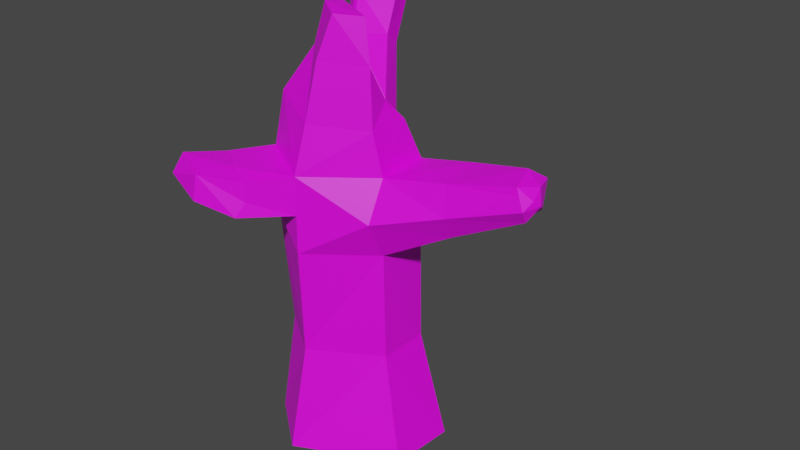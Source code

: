 # Source: deadtree.blend  (saved by Blender 3.6.11; exported with 4.5.12 LTS)
import bpy
from mathutils import Matrix  # noqa: F401  (used for matrix-valued properties, if any)

bpy.ops.wm.read_factory_settings(use_empty=True)
scene = bpy.context.scene
scene.name = 'Scene'

# ---- collections
col_collection = bpy.data.collections.new('Collection'); scene.collection.children.link(col_collection)

# ---- images (referenced by path relative to the original .blend; pixels are not part of the script)
import os
ASSET_DIR = os.environ.get("B2B_ASSET_DIR", "")  # directory of the original .blend (textures are referenced by path, not embedded)
HERE = os.path.dirname(os.path.abspath(__file__))  # packed textures are extracted next to this script under _unpacked/

def load_image(name, relpath, width, height, colorspace="sRGB"):
    """Load a texture the original file referenced (path relative to the .blend, or extracted next to this script)."""
    p = next((c for c in (os.path.join(HERE, relpath), os.path.join(ASSET_DIR, relpath)) if relpath and os.path.exists(c)), "")
    if p:
        img = bpy.data.images.load(p, check_existing=True)
        img.name = name
    else:  # same state as the original file: an image datablock whose file is absent (Cycles renders it pink)
        img = bpy.data.images.new(name, width, height)
        img.source = "FILE"
        img.filepath = "//" + (relpath or name)
    img.colorspace_settings.name = colorspace
    return img
img_material_base_color = load_image('Material Base Color', 'Material Base Color.png', 1024, 1024, 'sRGB')

# ---- materials (node trees are filled in below, after node groups)
mat_material = bpy.data.materials.new('Material')
mat_material.alpha_threshold = 0.0
mat_material.use_transparent_shadow = False
mat_material.roughness = 0.5
mat_material.line_color = (0.0, 0.0, 0.0, 1.0)

# ---- material node trees
mat_material.use_nodes = True; mat_material.node_tree.nodes.clear()
_N = mat_material.node_tree.nodes; _L = mat_material.node_tree.links
n0 = _N.new('ShaderNodeOutputMaterial'); n0.name = 'Material Output'; n0.location = (300, 300)
n1 = _N.new('ShaderNodeBsdfPrincipled'); n1.name = 'Principled BSDF'; n1.location = (10, 300)
n1.distribution = 'GGX'
n1.subsurface_method = 'RANDOM_WALK_SKIN'
n1.inputs[3].default_value = 1.45
n1.inputs[27].default_value = (0.0, 0.0, 0.0, 1.0)
n1.inputs[28].default_value = 1.0
n2 = _N.new('ShaderNodeTexImage'); n2.name = 'Image Texture'; n2.location = (-280, 280)
n2.image = img_material_base_color
_L.new(n1.outputs[0], n0.inputs[0])
_L.new(n2.outputs[0], n1.inputs[0])
n0.is_active_output = True

# ---- world
world_world = bpy.data.worlds.new('World'); scene.world = world_world
world_world.use_nodes = True; world_world.node_tree.nodes.clear()
_N = world_world.node_tree.nodes; _L = world_world.node_tree.links
n0 = _N.new('ShaderNodeOutputWorld'); n0.name = 'World Output'; n0.location = (300, 300)
n1 = _N.new('ShaderNodeBackground'); n1.name = 'Background'; n1.location = (10, 300)
n1.inputs[0].default_value = (0.05088, 0.05088, 0.05088, 1.0)
_L.new(n1.outputs[0], n0.inputs[0])
n0.is_active_output = True
world_world.color = (0.05088, 0.05088, 0.05088)
world_world.use_sun_shadow = False
world_world.sun_shadow_jitter_overblur = 0.0

# ---- meshes
me_cube = bpy.data.meshes.new('Cube')
me_cube.from_pydata([(-0.02877, 0.1676, 0.2209), (0.131, 0.06236, 0.2209), (0.003971, 0.2291, -0.5055), (-0.02877, 0.1676, 0.031), (0.2083, 0.06911, -0.5055), (0.131, 0.06257, 0.031), (0.1983, -0.09754, -0.5055), (0.1359, -0.07596, 0.031), (-0.04428, -0.2149, -0.5055), (-0.0159, -0.1922, 0.031), (-0.1817, -0.1026, -0.5055), (-0.1756, -0.08704, 0.031), (-0.1846, 0.1168, -0.5055), (-0.1806, 0.05135, 0.031), (0.1359, -0.07575, 0.2209), (-0.0159, -0.1922, 0.2209), (-0.1755, -0.09083, 0.2209), (-0.1807, 0.05514, 0.2209), (-0.2665, 0.2512, 0.3896), (-0.1744, -0.1223, 0.126), (-0.0159, -0.1922, 0.126), (0.1377, -0.1267, 0.126), (0.1292, 0.1134, 0.126), (0.01247, 0.1894, 0.126), (0.4771, -0.03342, 0.2072), (0.473, 0.03364, 0.2121), (0.4811, -0.05382, 0.2389), (0.4592, -0.0447, 0.2856), (0.4663, 0.05707, 0.2723), (0.4375, 0.02661, 0.2956), (-0.2231, 0.06477, 0.126), (-0.1806, 0.05135, 0.031), (-0.1744, -0.1223, 0.126), (-0.1756, -0.08704, 0.031), (-0.1807, 0.05514, 0.2209), (-0.1755, -0.09083, 0.2209), (-0.2668, 0.3819, 0.599), (0.4676, -0.04819, 0.2677), (-0.2008, 0.3746, 0.5813), (0.4831, 0.004566, 0.2755), (-0.2105, 0.4169, 0.5738), (-0.2505, 0.4353, 0.5711), (-0.2617, 0.3246, 0.5797), (-0.2969, 0.3487, 0.5879), (-0.3119, 0.3847, 0.5682), (-0.2326, 0.2468, 0.3929), (-0.1963, 0.3663, 0.3484), (-0.2401, 0.3819, 0.3228), (-0.2707, 0.3252, 0.2366), (-0.3056, 0.2919, 0.3679), (-0.1907, 0.3247, 0.3809), (-0.3134, 0.3201, 0.3242), (0.4968, -0.01007, 0.2419), (-0.2407, 0.4365, 0.4736), (0.4643, -0.000992, 0.204), (-0.1849, 0.3571, 0.4882), (-0.2648, 0.3009, 0.4884), (-0.193, 0.41, 0.4773), (-0.3062, 0.3343, 0.4979), (-0.3214, 0.3795, 0.4722), (-0.2337, -0.2404, 0.1544), (-0.1074, 0.2588, 0.1995), (-0.2556, 0.1605, 0.2265), (-0.2661, 0.1556, 0.1756), (-0.2047, 0.136, 0.2687), (-0.1579, 0.2636, 0.1492), (-0.2538, 0.1776, 0.1578), (-0.1087, 0.2197, 0.2592), (0.489, -0.02757, 0.2562), (0.3048, -0.04977, 0.123), (0.3081, -0.08275, 0.1804), (0.3002, 0.0477, 0.1262), (0.2929, -0.05716, 0.2477), (0.2858, 0.04768, 0.259), (0.295, 0.08268, 0.2024), (-0.235, -0.3126, 0.2586), (-0.152, -0.351, 0.2422), (-0.2509, -0.3337, 0.2118), (-0.1586, -0.3573, 0.18), (-0.0774, 0.01373, 0.4781), (-0.05973, -0.07054, 0.4797), (0.01251, -0.1416, 0.4755), (0.1046, -0.07734, 0.4649), (0.101, -0.02417, 0.3761), (-0.1375, -0.09531, 0.3645), (-0.003491, -0.1657, 0.3378), (-0.1183, 0.02701, 0.3507), (0.1159, 0.02114, 0.324), (0.1146, -0.08335, 0.3243), (-0.04007, -0.01902, 0.5805), (-0.01299, -0.08354, 0.5858), (0.03856, -0.1172, 0.5752), (0.0862, -0.0694, 0.567), (-0.0122, 0.1657, -0.2373), (0.1408, 0.05435, -0.2373), (0.1387, -0.07389, -0.2373), (-0.02707, -0.172, -0.2373), (-0.1519, -0.08065, -0.2373), (-0.1552, 0.0697, -0.2373), (-0.2127, -0.2069, 0.2329), (-0.07905, -0.2814, 0.2194), (-0.08798, -0.3062, 0.1414), (-0.1329, -0.2576, 0.2329), (-0.2121, -0.2226, 0.1854), (-0.07905, -0.2814, 0.172), (-0.1672, -0.2712, 0.1414)], [], [(9, 19, 11), (69, 71, 25), (93, 5, 94), (13, 33, 31), (16, 34, 35), (94, 7, 95), (3, 22, 5), (102, 76, 100), (7, 96, 95), (58, 42, 43), (21, 15, 20), (96, 11, 97), (22, 0, 1), (84, 79, 86), (97, 13, 98), (9, 21, 20), (40, 36, 38), (98, 3, 93), (10, 12, 4), (70, 24, 26), (26, 68, 37), (24, 54, 52), (72, 29, 73), (74, 25, 71), (74, 29, 28), (70, 26, 37), (33, 30, 31), (30, 35, 34), (40, 41, 36), (19, 35, 32), (11, 32, 33), (53, 40, 57), (44, 43, 36), (42, 36, 43), (64, 67, 45), (42, 38, 36), (44, 53, 59), (55, 40, 38), (58, 44, 59), (55, 42, 56), (66, 51, 48), (62, 51, 63), (67, 46, 50), (67, 50, 45), (61, 47, 46), (18, 49, 62), (65, 48, 47), (13, 11, 33), (59, 53, 47), (49, 59, 51), (50, 57, 55), (50, 56, 45), (46, 53, 57), (27, 39, 29), (41, 44, 36), (49, 56, 58), (9, 20, 19), (13, 65, 3), (16, 17, 34), (23, 65, 61), (0, 64, 17), (0, 61, 67), (30, 63, 31), (13, 63, 66), (18, 45, 56), (39, 28, 29), (39, 25, 28), (26, 52, 68), (68, 52, 39), (68, 27, 37), (52, 54, 25), (39, 52, 25), (21, 69, 70), (1, 74, 22), (22, 71, 5), (14, 73, 1), (14, 70, 72), (5, 69, 7), (69, 25, 54), (24, 69, 54), (103, 75, 99), (77, 76, 75), (77, 78, 76), (76, 101, 104), (105, 77, 60), (102, 99, 75), (60, 75, 103), (104, 100, 76), (105, 101, 78), (47, 48, 51), (51, 59, 47), (86, 83, 87), (1, 0, 17), (85, 80, 84), (82, 91, 81), (82, 83, 79), (82, 89, 92), (85, 82, 81), (88, 83, 82), (14, 87, 88), (15, 88, 85), (15, 84, 16), (1, 86, 87), (16, 86, 17), (90, 91, 92), (89, 90, 92), (80, 89, 79), (80, 91, 90), (86, 79, 83), (88, 87, 83), (84, 80, 79), (85, 81, 80), (82, 92, 91), (82, 79, 89), (85, 88, 82), (14, 1, 87), (15, 14, 88), (15, 85, 84), (1, 17, 86), (16, 84, 86), (80, 90, 89), (80, 81, 91), (12, 93, 2), (10, 98, 12), (96, 10, 8), (95, 8, 6), (4, 95, 6), (2, 94, 4), (93, 3, 5), (94, 5, 7), (7, 9, 96), (96, 9, 11), (97, 11, 13), (98, 13, 3), (12, 98, 93), (10, 97, 98), (96, 97, 10), (95, 96, 8), (4, 94, 95), (2, 93, 94), (34, 17, 64), (3, 23, 22), (58, 56, 42), (21, 14, 15), (22, 23, 0), (9, 7, 21), (12, 2, 4), (4, 6, 10), (6, 8, 10), (70, 69, 24), (72, 27, 29), (74, 28, 25), (74, 73, 29), (27, 72, 37), (72, 70, 37), (33, 32, 30), (30, 32, 35), (19, 16, 35), (11, 19, 32), (53, 41, 40), (44, 41, 53), (55, 57, 40), (58, 43, 44), (55, 38, 42), (66, 63, 51), (62, 49, 51), (67, 61, 46), (61, 65, 47), (62, 64, 18), (64, 45, 18), (65, 66, 48), (49, 58, 59), (50, 46, 57), (50, 55, 56), (46, 47, 53), (49, 18, 56), (13, 66, 65), (23, 3, 65), (0, 67, 64), (0, 23, 61), (30, 62, 63), (13, 31, 63), (26, 24, 52), (68, 39, 27), (21, 7, 69), (1, 73, 74), (22, 74, 71), (14, 72, 73), (14, 21, 70), (5, 71, 69), (64, 62, 34), (62, 30, 34), (20, 105, 19), (15, 104, 20), (19, 60, 103), (16, 102, 15), (19, 105, 60), (20, 104, 101), (103, 16, 19), (15, 102, 100), (102, 75, 76), (76, 78, 101), (105, 78, 77), (60, 77, 75), (20, 101, 105), (15, 100, 104), (16, 99, 102), (103, 99, 16)])
_uv = me_cube.uv_layers.new(name='UVMap')
_uv.uv.foreach_set('vector', [0.5658, 0.5831, 0.6005, 0.5319, 0.6216, 0.582, 0.8354, 0.6436, 0.7831, 0.644, 0.7953, 0.5459, 0.7429, 0.3627, 0.7763, 0.1952, 0.8354, 0.3267, 0.4074, 0.7251, 0.4074, 0.7251, 0.4074, 0.7251, 0.4074, 0.7251, 0.4074, 0.7251, 0.4074, 0.7251, 0.07075, 0.4016, 0.1477, 0.2784, 0.1113, 0.4171, 0.682, 0.232, 0.7463, 0.1515, 0.7763, 0.1952, 0.03754, 0.8954, 0.01942, 0.9432, 0.006154, 0.8909, 0.1477, 0.2784, 0.2112, 0.4407, 0.1113, 0.4171, 0.4563, 0.5991, 0.4195, 0.5741, 0.4247, 0.5617, 0.175, 0.2351, 0.2719, 0.2047, 0.2597, 0.2539, 0.5827, 0.7267, 0.6216, 0.582, 0.6312, 0.7256, 0.7463, 0.1515, 0.6445, 0.1372, 0.7388, 0.1004, 0.8219, 0.8671, 0.8807, 0.8056, 0.8876, 0.8743, 0.6312, 0.7256, 0.6958, 0.5789, 0.7119, 0.7222, 0.2474, 0.3032, 0.175, 0.2351, 0.2597, 0.2539, 0.6895, 0.8781, 0.6946, 0.9132, 0.6688, 0.8886, 0.7119, 0.7222, 0.7587, 0.575, 0.7639, 0.7188, 0.2499, 0.8182, 0.1484, 0.7585, 0.2776, 0.5926, 0.09689, 0.1894, 0.01422, 0.1575, 0.02292, 0.1432, 0.02292, 0.1432, 0.01374, 0.1305, 0.03059, 0.1286, 0.8312, 0.5454, 0.8135, 0.5519, 0.8197, 0.5319, 0.9251, 0.6168, 0.8875, 0.6984, 0.8686, 0.6186, 0.813, 0.08039, 0.9022, 0.0391, 0.8376, 0.1151, 0.8511, 0.6255, 0.8875, 0.6984, 0.8731, 0.7155, 0.09689, 0.1894, 0.02292, 0.1432, 0.03059, 0.1286, 0.4981, 0.9331, 0.5129, 0.8385, 0.5467, 0.8768, 0.5129, 0.8385, 0.4195, 0.8681, 0.4707, 0.8087, 0.6895, 0.8781, 0.7108, 0.8884, 0.6946, 0.9132, 0.4074, 0.7251, 0.4074, 0.7251, 0.4074, 0.7251, 0.4074, 0.7251, 0.4074, 0.7251, 0.4074, 0.7251, 0.443, 0.06856, 0.441, 0.01163, 0.4694, 0.05607, 0.7108, 0.9312, 0.691, 0.9372, 0.6946, 0.9132, 0.6689, 0.9309, 0.6946, 0.9132, 0.691, 0.9372, 0.6227, 0.9283, 0.5658, 0.9663, 0.5658, 0.8781, 0.6689, 0.9309, 0.6688, 0.8886, 0.6946, 0.9132, 0.4455, 0.5541, 0.5018, 0.5655, 0.4827, 0.5899, 0.4818, 0.04558, 0.441, 0.01163, 0.4526, 0.003205, 0.4563, 0.5991, 0.4455, 0.5541, 0.4827, 0.5899, 0.3555, 0.8742, 0.4087, 0.8349, 0.4067, 0.8853, 0.5396, 0.7817, 0.5221, 0.6659, 0.5593, 0.6941, 0.5057, 0.7646, 0.5221, 0.6659, 0.5247, 0.7844, 0.5899, 0.1365, 0.5023, 0.1181, 0.507, 0.09807, 0.3578, 0.7981, 0.3578, 0.7251, 0.401, 0.7445, 0.5943, 0.1687, 0.4843, 0.14, 0.5023, 0.1181, 0.4711, 0.6706, 0.4944, 0.662, 0.5057, 0.7646, 0.5802, 0.2035, 0.4989, 0.185, 0.4843, 0.14, 0.4074, 0.7251, 0.4074, 0.7251, 0.4074, 0.7251, 0.4827, 0.5899, 0.5018, 0.5655, 0.544, 0.6406, 0.4944, 0.662, 0.4827, 0.5899, 0.5221, 0.6659, 0.507, 0.09807, 0.4694, 0.05607, 0.4818, 0.04558, 0.3555, 0.9342, 0.4067, 0.8853, 0.3988, 0.9392, 0.5023, 0.1181, 0.443, 0.06856, 0.4694, 0.05607, 0.9269, 0.7062, 0.902, 0.7217, 0.8875, 0.6984, 0.7108, 0.8884, 0.7108, 0.9312, 0.6946, 0.9132, 0.4944, 0.662, 0.4484, 0.6157, 0.4563, 0.5991, 0.2474, 0.3032, 0.2597, 0.2539, 0.3045, 0.2569, 0.2506, 0.8246, 0.1654, 0.8999, 0.1484, 0.8246, 0.4074, 0.7251, 0.4074, 0.7251, 0.4074, 0.7251, 0.6776, 0.1784, 0.5802, 0.2035, 0.5943, 0.1687, 0.9383, 0.8422, 0.9524, 0.7472, 0.9968, 0.7592, 0.6445, 0.1372, 0.5943, 0.1687, 0.5899, 0.1365, 0.5129, 0.8385, 0.5247, 0.7844, 0.5467, 0.8768, 0.5467, 0.8768, 0.5247, 0.7844, 0.5396, 0.7817, 0.4113, 0.9425, 0.3988, 0.9392, 0.4067, 0.8853, 0.902, 0.7217, 0.8731, 0.7155, 0.8875, 0.6984, 0.9003, 0.00365, 0.9022, 0.0391, 0.8825, 0.01189, 0.02292, 0.1432, 0.003205, 0.1353, 0.01374, 0.1305, 0.01374, 0.1305, 0.003205, 0.1353, 0.008762, 0.1171, 0.01374, 0.1305, 0.03534, 0.1195, 0.03059, 0.1286, 0.8197, 0.5319, 0.8135, 0.5519, 0.7953, 0.5459, 0.9003, 0.00365, 0.9161, 0.0169, 0.9022, 0.0391, 0.175, 0.2351, 0.08069, 0.2155, 0.09689, 0.1894, 0.7388, 0.1004, 0.813, 0.08039, 0.7463, 0.1515, 0.7463, 0.1515, 0.8376, 0.1151, 0.7763, 0.1952, 0.9269, 0.5319, 0.8686, 0.6186, 0.8529, 0.5367, 0.1722, 0.1799, 0.09689, 0.1894, 0.104, 0.1526, 0.7703, 0.7408, 0.8354, 0.6436, 0.8447, 0.7408, 0.8354, 0.6436, 0.7953, 0.5459, 0.8135, 0.5519, 0.8312, 0.5454, 0.8354, 0.6436, 0.8135, 0.5519, 0.3764, 0.654, 0.4035, 0.598, 0.4031, 0.6564, 0.4131, 0.2432, 0.3809, 0.2224, 0.406, 0.2152, 0.4131, 0.2432, 0.3776, 0.2558, 0.3809, 0.2224, 0.3809, 0.2224, 0.3272, 0.2647, 0.3197, 0.2453, 0.295, 0.8969, 0.274, 0.945, 0.257, 0.8965, 0.03754, 0.8954, 0.0883, 0.8954, 0.06824, 0.9495, 0.3578, 0.6484, 0.4035, 0.598, 0.3764, 0.654, 0.3197, 0.2453, 0.3258, 0.2206, 0.3809, 0.2224, 0.295, 0.8969, 0.341, 0.8962, 0.3214, 0.9364, 0.544, 0.6406, 0.5593, 0.6941, 0.5221, 0.6659, 0.5221, 0.6659, 0.4827, 0.5899, 0.544, 0.6406, 0.009304, 0.7473, 0.1128, 0.6871, 0.1214, 0.713, 0.9968, 0.9266, 0.9383, 0.8422, 0.9968, 0.7592, 0.2737, 0.14, 0.2861, 0.05908, 0.3116, 0.1274, 0.2174, 0.05577, 0.2717, 0.00808, 0.2773, 0.06455, 0.1062, 0.6386, 0.1128, 0.6871, 0.003205, 0.6753, 0.1062, 0.6386, 0.00479, 0.615, 0.07462, 0.5926, 0.2737, 0.14, 0.2174, 0.05577, 0.2773, 0.06455, 0.1419, 0.7055, 0.1128, 0.6871, 0.1062, 0.6386, 0.1722, 0.1799, 0.164, 0.1163, 0.1969, 0.1287, 0.2719, 0.2047, 0.1969, 0.1287, 0.2737, 0.14, 0.7703, 0.9432, 0.8219, 0.8671, 0.8241, 0.9445, 0.1418, 0.7638, 0.009304, 0.7473, 0.1214, 0.713, 0.8241, 0.9445, 0.8876, 0.8743, 0.9025, 0.9445, 0.6558, 0.9045, 0.6624, 0.937, 0.6291, 0.9512, 0.6291, 0.8781, 0.6558, 0.9045, 0.6291, 0.9512, 0.8355, 0.8046, 0.8632, 0.7503, 0.8807, 0.8056, 0.8355, 0.8046, 0.8108, 0.7525, 0.8287, 0.7472, 0.009304, 0.7473, 0.003205, 0.6753, 0.1128, 0.6871, 0.1969, 0.1287, 0.164, 0.1163, 0.191, 0.09578, 0.8219, 0.8671, 0.8355, 0.8046, 0.8807, 0.8056, 0.7846, 0.8803, 0.7976, 0.8062, 0.8355, 0.8046, 0.2174, 0.05577, 0.2358, 0.003205, 0.2717, 0.00808, 0.1062, 0.6386, 0.003205, 0.6753, 0.00479, 0.615, 0.2737, 0.14, 0.1969, 0.1287, 0.2174, 0.05577, 0.1722, 0.1799, 0.1316, 0.1638, 0.164, 0.1163, 0.2719, 0.2047, 0.1722, 0.1799, 0.1969, 0.1287, 0.2719, 0.2047, 0.2737, 0.14, 0.3116, 0.1274, 0.1418, 0.7638, 0.003205, 0.8258, 0.009304, 0.7473, 0.8241, 0.9445, 0.8219, 0.8671, 0.8876, 0.8743, 0.8355, 0.8046, 0.8287, 0.7472, 0.8632, 0.7503, 0.8355, 0.8046, 0.7976, 0.8062, 0.8108, 0.7525, 0.7274, 0.5255, 0.7429, 0.3627, 0.7903, 0.4979, 0.6255, 0.8703, 0.7119, 0.7222, 0.7432, 0.8653, 0.5827, 0.7267, 0.6255, 0.8703, 0.5658, 0.8717, 0.1113, 0.4171, 0.197, 0.5862, 0.05891, 0.5548, 0.003205, 0.5342, 0.1113, 0.4171, 0.05891, 0.5548, 0.7903, 0.4979, 0.8354, 0.3267, 0.9161, 0.4491, 0.7429, 0.3627, 0.682, 0.232, 0.7763, 0.1952, 0.07075, 0.4016, 0.107, 0.2622, 0.1477, 0.2784, 0.1477, 0.2784, 0.2474, 0.3032, 0.2112, 0.4407, 0.5827, 0.7267, 0.5658, 0.5831, 0.6216, 0.582, 0.6312, 0.7256, 0.6216, 0.582, 0.6958, 0.5789, 0.7119, 0.7222, 0.6958, 0.5789, 0.7587, 0.575, 0.7432, 0.8653, 0.7119, 0.7222, 0.7639, 0.7188, 0.6255, 0.8703, 0.6312, 0.7256, 0.7119, 0.7222, 0.5827, 0.7267, 0.6312, 0.7256, 0.6255, 0.8703, 0.1113, 0.4171, 0.2112, 0.4407, 0.197, 0.5862, 0.003205, 0.5342, 0.07075, 0.4016, 0.1113, 0.4171, 0.7903, 0.4979, 0.7429, 0.3627, 0.8354, 0.3267, 0.4074, 0.7251, 0.4074, 0.7251, 0.4074, 0.7251, 0.682, 0.232, 0.6776, 0.1784, 0.7463, 0.1515, 0.4563, 0.5991, 0.4484, 0.6157, 0.4195, 0.5741, 0.175, 0.2351, 0.1722, 0.1799, 0.2719, 0.2047, 0.7463, 0.1515, 0.6776, 0.1784, 0.6445, 0.1372, 0.2474, 0.3032, 0.1477, 0.2784, 0.175, 0.2351, 0.1484, 0.7585, 0.1484, 0.6413, 0.2776, 0.5926, 0.2776, 0.5926, 0.3514, 0.6435, 0.2499, 0.8182, 0.3514, 0.6435, 0.339, 0.7868, 0.2499, 0.8182, 0.09689, 0.1894, 0.08069, 0.2155, 0.01422, 0.1575, 0.9251, 0.6168, 0.9269, 0.7062, 0.8875, 0.6984, 0.813, 0.08039, 0.8825, 0.01189, 0.9022, 0.0391, 0.813, 0.08039, 0.8048, 0.05153, 0.871, 0.003574, 0.03534, 0.1195, 0.104, 0.1526, 0.03059, 0.1286, 0.104, 0.1526, 0.09689, 0.1894, 0.03059, 0.1286, 0.4981, 0.9331, 0.4471, 0.9141, 0.5129, 0.8385, 0.5129, 0.8385, 0.4471, 0.9141, 0.4195, 0.8681, 0.4074, 0.7251, 0.4074, 0.7251, 0.4074, 0.7251, 0.4074, 0.7251, 0.4074, 0.7251, 0.4074, 0.7251, 0.443, 0.06856, 0.4195, 0.02162, 0.441, 0.01163, 0.4455, 0.5541, 0.4618, 0.5319, 0.5018, 0.5655, 0.4818, 0.04558, 0.4694, 0.05607, 0.441, 0.01163, 0.4563, 0.5991, 0.4247, 0.5617, 0.4455, 0.5541, 0.3555, 0.8742, 0.3676, 0.8246, 0.4087, 0.8349, 0.5396, 0.7817, 0.5247, 0.7844, 0.5221, 0.6659, 0.5057, 0.7646, 0.4944, 0.662, 0.5221, 0.6659, 0.5899, 0.1365, 0.5943, 0.1687, 0.5023, 0.1181, 0.5943, 0.1687, 0.5802, 0.2035, 0.4843, 0.14, 0.5057, 0.7646, 0.4797, 0.7593, 0.4711, 0.6706, 0.9375, 0.07494, 0.9225, 0.01375, 0.9375, 0.003205, 0.1654, 0.8999, 0.2337, 0.8941, 0.1883, 0.9572, 0.4944, 0.662, 0.4563, 0.5991, 0.4827, 0.5899, 0.1256, 0.892, 0.1111, 0.9045, 0.1111, 0.8322, 0.3555, 0.9342, 0.3555, 0.8742, 0.4067, 0.8853, 0.5023, 0.1181, 0.4843, 0.14, 0.443, 0.06856, 0.4944, 0.662, 0.4711, 0.6706, 0.4484, 0.6157, 0.2506, 0.8246, 0.2337, 0.8941, 0.1654, 0.8999, 0.6776, 0.1784, 0.682, 0.232, 0.5802, 0.2035, 0.9383, 0.8422, 0.9089, 0.7998, 0.9524, 0.7472, 0.6445, 0.1372, 0.6776, 0.1784, 0.5943, 0.1687, 0.5129, 0.8385, 0.5057, 0.7646, 0.5247, 0.7844, 0.4074, 0.7251, 0.4074, 0.7251, 0.4074, 0.7251, 0.02292, 0.1432, 0.01422, 0.1575, 0.003205, 0.1353, 0.01374, 0.1305, 0.008762, 0.1171, 0.03534, 0.1195, 0.175, 0.2351, 0.1477, 0.2784, 0.08069, 0.2155, 0.7388, 0.1004, 0.8048, 0.05153, 0.813, 0.08039, 0.7463, 0.1515, 0.813, 0.08039, 0.8376, 0.1151, 0.9269, 0.5319, 0.9251, 0.6168, 0.8686, 0.6186, 0.1722, 0.1799, 0.175, 0.2351, 0.09689, 0.1894, 0.7703, 0.7408, 0.7831, 0.644, 0.8354, 0.6436, 0.4797, 0.7593, 0.5057, 0.7646, 0.4707, 0.8087, 0.5057, 0.7646, 0.5129, 0.8385, 0.4707, 0.8087, 0.3491, 0.8246, 0.295, 0.8969, 0.257, 0.826, 0.2719, 0.2047, 0.3197, 0.2453, 0.2597, 0.2539, 0.3578, 0.7138, 0.3578, 0.6484, 0.3764, 0.654, 0.1047, 0.8322, 0.03754, 0.8954, 0.003205, 0.8322, 0.257, 0.826, 0.295, 0.8969, 0.257, 0.8965, 0.2597, 0.2539, 0.3197, 0.2453, 0.3272, 0.2647, 0.3764, 0.654, 0.4113, 0.7187, 0.3578, 0.7138, 0.003205, 0.8322, 0.03754, 0.8954, 0.006154, 0.8909, 0.03754, 0.8954, 0.06824, 0.9495, 0.01942, 0.9432, 0.3809, 0.2224, 0.3776, 0.2558, 0.3272, 0.2647, 0.295, 0.8969, 0.3214, 0.9364, 0.274, 0.945, 0.3578, 0.6484, 0.3763, 0.5926, 0.4035, 0.598, 0.3491, 0.8246, 0.341, 0.8962, 0.295, 0.8969, 0.2719, 0.2047, 0.3258, 0.2206, 0.3197, 0.2453, 0.1047, 0.8322, 0.0883, 0.8954, 0.03754, 0.8954, 0.3764, 0.654, 0.4031, 0.6564, 0.4113, 0.7187])
me_cube.materials.append(mat_material)
me_cube.use_mirror_vertex_groups = False
me_cube.update()

# ---- objects
ob_cube = bpy.data.objects.new('Cube', me_cube)

# ---- transforms, parenting, visibility, modifiers, constraints
ob_cube.location = (0.0, 0.0, 0.0)
ob_cube.lock_rotations_4d = False
ob_cube.empty_display_type = 'ARROWS'
ob_cube.lineart.crease_threshold = 0.0

# ---- collection membership
col_collection.objects.link(ob_cube)

# ---- scene / render settings (as saved in the file)
scene.frame_start = 1; scene.frame_end = 250; scene.frame_set(1)
scene.render.engine = 'BLENDER_EEVEE_NEXT'
scene.cycles.sampling_pattern = 'TABULATED_SOBOL'
scene.view_settings.view_transform = 'Filmic'
bpy.context.view_layer.update()

# ---- added for rendering (the .blend has no active camera and no usable light): camera, sun
cam_auto = bpy.data.cameras.new('AutoCamera')
cam_auto.lens = 50.0
cam_auto.sensor_width = 36.0
cam_auto.clip_end = 1000.0
ob_auto_camera = bpy.data.objects.new('AutoCamera', cam_auto)
scene.collection.objects.link(ob_auto_camera)
ob_auto_camera.location = (1.55632, -1.72278, 1.22164)
ob_auto_camera.rotation_euler = (1.09748, -7.21219e-08, 0.694738)
scene.camera = ob_auto_camera
light_auto_sun = bpy.data.lights.new('AutoSun', 'SUN')
light_auto_sun.energy = 3.0
light_auto_sun.angle = 0.0523599
ob_auto_sun = bpy.data.objects.new('AutoSun', light_auto_sun)
scene.collection.objects.link(ob_auto_sun)
ob_auto_sun.rotation_euler = (0.872665, 0.174533, 0.523599)
bpy.context.view_layer.update()
